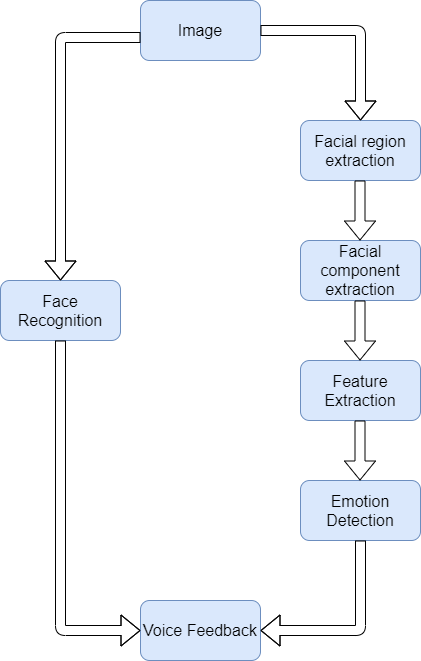

The diagram above was exported from draw.io. Its source (the exported page's mxGraphModel, read from the mxfile embedded in the PNG):
<mxGraphModel dx="1166" dy="776" grid="1" gridSize="10" guides="1" tooltips="1" connect="1" arrows="1" fold="1" page="1" pageScale="1" pageWidth="850" pageHeight="1100" math="0" shadow="0">
  <root>
    <mxCell id="0" />
    <mxCell id="1" parent="0" />
    <mxCell id="6HQpaHllho_QpbdGsrqC-16" value="&lt;font style=&quot;font-size: 16px;&quot;&gt;Image&lt;/font&gt;" style="rounded=1;whiteSpace=wrap;html=1;fillColor=#dae8fc;strokeColor=#6c8ebf;fontSize=16;" vertex="1" parent="1">
      <mxGeometry x="360" y="120" width="120" height="60" as="geometry" />
    </mxCell>
    <mxCell id="6HQpaHllho_QpbdGsrqC-17" value="Emotion Detection" style="rounded=1;whiteSpace=wrap;html=1;fillColor=#dae8fc;strokeColor=#6c8ebf;fontSize=16;" vertex="1" parent="1">
      <mxGeometry x="520" y="600" width="120" height="60" as="geometry" />
    </mxCell>
    <mxCell id="6HQpaHllho_QpbdGsrqC-18" value="Feature Extraction" style="rounded=1;whiteSpace=wrap;html=1;fillColor=#dae8fc;strokeColor=#6c8ebf;fontSize=16;" vertex="1" parent="1">
      <mxGeometry x="520" y="480" width="120" height="60" as="geometry" />
    </mxCell>
    <mxCell id="6HQpaHllho_QpbdGsrqC-19" value="Facial component extraction" style="rounded=1;whiteSpace=wrap;html=1;fillColor=#dae8fc;strokeColor=#6c8ebf;fontSize=16;" vertex="1" parent="1">
      <mxGeometry x="520" y="360" width="120" height="60" as="geometry" />
    </mxCell>
    <mxCell id="6HQpaHllho_QpbdGsrqC-20" value="Facial region extraction" style="rounded=1;whiteSpace=wrap;html=1;fillColor=#dae8fc;strokeColor=#6c8ebf;fontSize=16;" vertex="1" parent="1">
      <mxGeometry x="520" y="240" width="120" height="60" as="geometry" />
    </mxCell>
    <mxCell id="6HQpaHllho_QpbdGsrqC-21" value="Face Recognition" style="rounded=1;whiteSpace=wrap;html=1;fillColor=#dae8fc;strokeColor=#6c8ebf;fontSize=16;" vertex="1" parent="1">
      <mxGeometry x="220" y="400" width="120" height="60" as="geometry" />
    </mxCell>
    <mxCell id="6HQpaHllho_QpbdGsrqC-22" value="Voice Feedback" style="rounded=1;whiteSpace=wrap;html=1;fillColor=#dae8fc;strokeColor=#6c8ebf;fontSize=16;" vertex="1" parent="1">
      <mxGeometry x="360" y="720" width="120" height="60" as="geometry" />
    </mxCell>
    <mxCell id="6HQpaHllho_QpbdGsrqC-23" value="" style="shape=flexArrow;endArrow=classic;html=1;entryX=0.5;entryY=0;entryDx=0;entryDy=0;exitX=1;exitY=0.5;exitDx=0;exitDy=0;" edge="1" parent="1" source="6HQpaHllho_QpbdGsrqC-16" target="6HQpaHllho_QpbdGsrqC-20">
      <mxGeometry width="50" height="50" relative="1" as="geometry">
        <mxPoint x="500" y="180" as="sourcePoint" />
        <mxPoint x="550" y="130" as="targetPoint" />
        <Array as="points">
          <mxPoint x="580" y="150" />
        </Array>
      </mxGeometry>
    </mxCell>
    <mxCell id="6HQpaHllho_QpbdGsrqC-24" value="" style="shape=flexArrow;endArrow=classic;html=1;" edge="1" parent="1">
      <mxGeometry width="50" height="50" relative="1" as="geometry">
        <mxPoint x="579.5" y="300" as="sourcePoint" />
        <mxPoint x="579.5" y="360" as="targetPoint" />
      </mxGeometry>
    </mxCell>
    <mxCell id="6HQpaHllho_QpbdGsrqC-25" value="" style="shape=flexArrow;endArrow=classic;html=1;" edge="1" parent="1">
      <mxGeometry width="50" height="50" relative="1" as="geometry">
        <mxPoint x="579.5" y="420" as="sourcePoint" />
        <mxPoint x="579.5" y="480" as="targetPoint" />
      </mxGeometry>
    </mxCell>
    <mxCell id="6HQpaHllho_QpbdGsrqC-26" value="" style="shape=flexArrow;endArrow=classic;html=1;" edge="1" parent="1">
      <mxGeometry width="50" height="50" relative="1" as="geometry">
        <mxPoint x="579.5" y="540" as="sourcePoint" />
        <mxPoint x="579.5" y="600" as="targetPoint" />
      </mxGeometry>
    </mxCell>
    <mxCell id="6HQpaHllho_QpbdGsrqC-27" value="" style="shape=flexArrow;endArrow=classic;html=1;exitX=0.5;exitY=1;exitDx=0;exitDy=0;entryX=1;entryY=0.5;entryDx=0;entryDy=0;" edge="1" parent="1" source="6HQpaHllho_QpbdGsrqC-17" target="6HQpaHllho_QpbdGsrqC-22">
      <mxGeometry width="50" height="50" relative="1" as="geometry">
        <mxPoint x="290" y="640" as="sourcePoint" />
        <mxPoint x="340" y="590" as="targetPoint" />
        <Array as="points">
          <mxPoint x="580" y="750" />
        </Array>
      </mxGeometry>
    </mxCell>
    <mxCell id="6HQpaHllho_QpbdGsrqC-28" value="" style="shape=flexArrow;endArrow=classic;html=1;entryX=0.5;entryY=0;entryDx=0;entryDy=0;" edge="1" parent="1" target="6HQpaHllho_QpbdGsrqC-21">
      <mxGeometry width="50" height="50" relative="1" as="geometry">
        <mxPoint x="360" y="157" as="sourcePoint" />
        <mxPoint x="370" y="300" as="targetPoint" />
        <Array as="points">
          <mxPoint x="280" y="157" />
        </Array>
      </mxGeometry>
    </mxCell>
    <mxCell id="6HQpaHllho_QpbdGsrqC-29" value="" style="shape=flexArrow;endArrow=classic;html=1;exitX=0.5;exitY=1;exitDx=0;exitDy=0;entryX=0;entryY=0.5;entryDx=0;entryDy=0;" edge="1" parent="1" source="6HQpaHllho_QpbdGsrqC-21" target="6HQpaHllho_QpbdGsrqC-22">
      <mxGeometry width="50" height="50" relative="1" as="geometry">
        <mxPoint x="250" y="670" as="sourcePoint" />
        <mxPoint x="300" y="620" as="targetPoint" />
        <Array as="points">
          <mxPoint x="280" y="750" />
        </Array>
      </mxGeometry>
    </mxCell>
  </root>
</mxGraphModel>